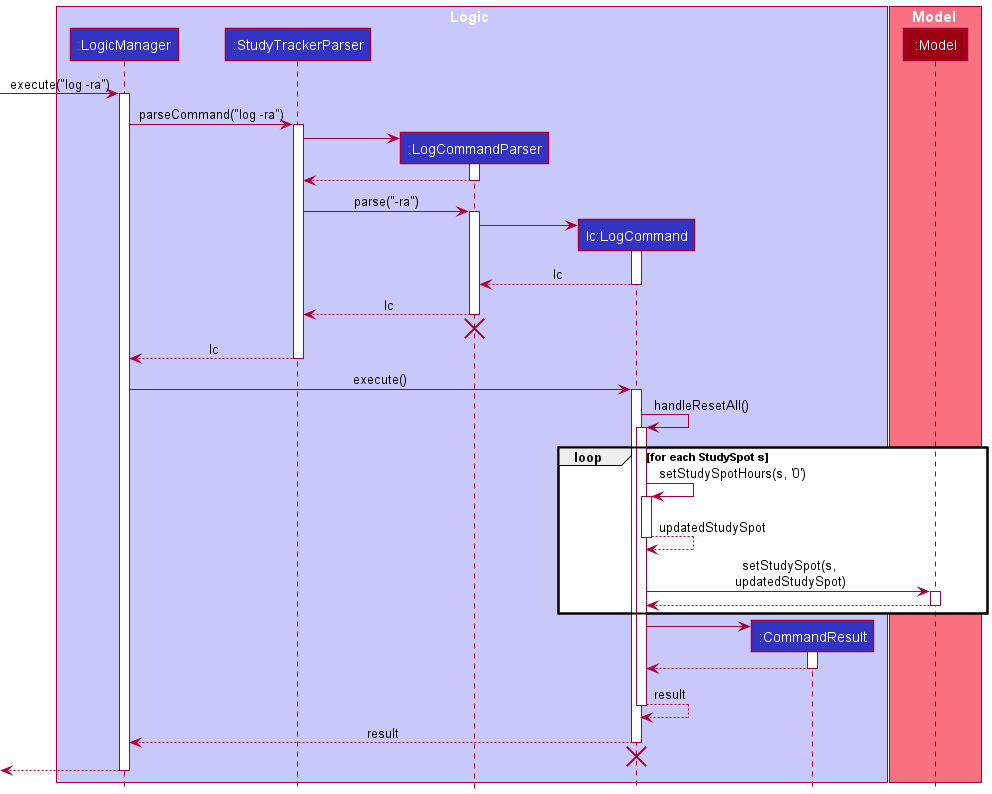

The diagram above was rendered by PlantUML. Its source (embedded in the PNG):
@startuml
!include style.puml

box Logic LOGIC_COLOR_T1
participant ":LogicManager" as LogicManager LOGIC_COLOR
participant ":StudyTrackerParser" as StudyTrackerParser LOGIC_COLOR
participant ":LogCommandParser" as LogCommandParser LOGIC_COLOR
participant "lc:LogCommand" as LogCommand LOGIC_COLOR
participant ":CommandResult" as CommandResult LOGIC_COLOR
end box

box Model MODEL_COLOR_T1
participant ":Model" as Model MODEL_COLOR
end box

[-> LogicManager : execute("log -ra")
activate LogicManager

LogicManager -> StudyTrackerParser : parseCommand("log -ra")
activate StudyTrackerParser

create LogCommandParser
StudyTrackerParser -> LogCommandParser
activate LogCommandParser

LogCommandParser --> StudyTrackerParser
deactivate LogCommandParser

StudyTrackerParser -> LogCommandParser : parse("-ra")
activate LogCommandParser

create LogCommand
LogCommandParser -> LogCommand
activate LogCommand

LogCommand --> LogCommandParser : lc
deactivate LogCommand

LogCommandParser --> StudyTrackerParser : lc
deactivate LogCommandParser
'Hidden arrow to position the destroy marker below the end of the activation bar.
LogCommandParser -[hidden]-> StudyTrackerParser
destroy LogCommandParser

StudyTrackerParser --> LogicManager : lc
deactivate StudyTrackerParser

LogicManager -> LogCommand : execute()
activate LogCommand

LogCommand -> LogCommand : handleResetAll()
activate LogCommand

loop for each StudySpot s
LogCommand -> LogCommand : setStudySpotHours(s, '0')
activate LogCommand
LogCommand --> LogCommand : updatedStudySpot
deactivate LogCommand
LogCommand -> Model : setStudySpot(s,\n updatedStudySpot)
activate Model


Model --> LogCommand
deactivate Model
end
create CommandResult
LogCommand -> CommandResult
activate CommandResult

CommandResult --> LogCommand
deactivate CommandResult

LogCommand --> LogCommand : result
deactivate LogCommand

LogCommand --> LogicManager : result
deactivate LogCommand
'Hidden arrow to position the destroy marker below the end of the activation bar.
LogCommand -[hidden]-> StudyTrackerParser
destroy LogCommand

[<--LogicManager
deactivate LogicManager
@enduml